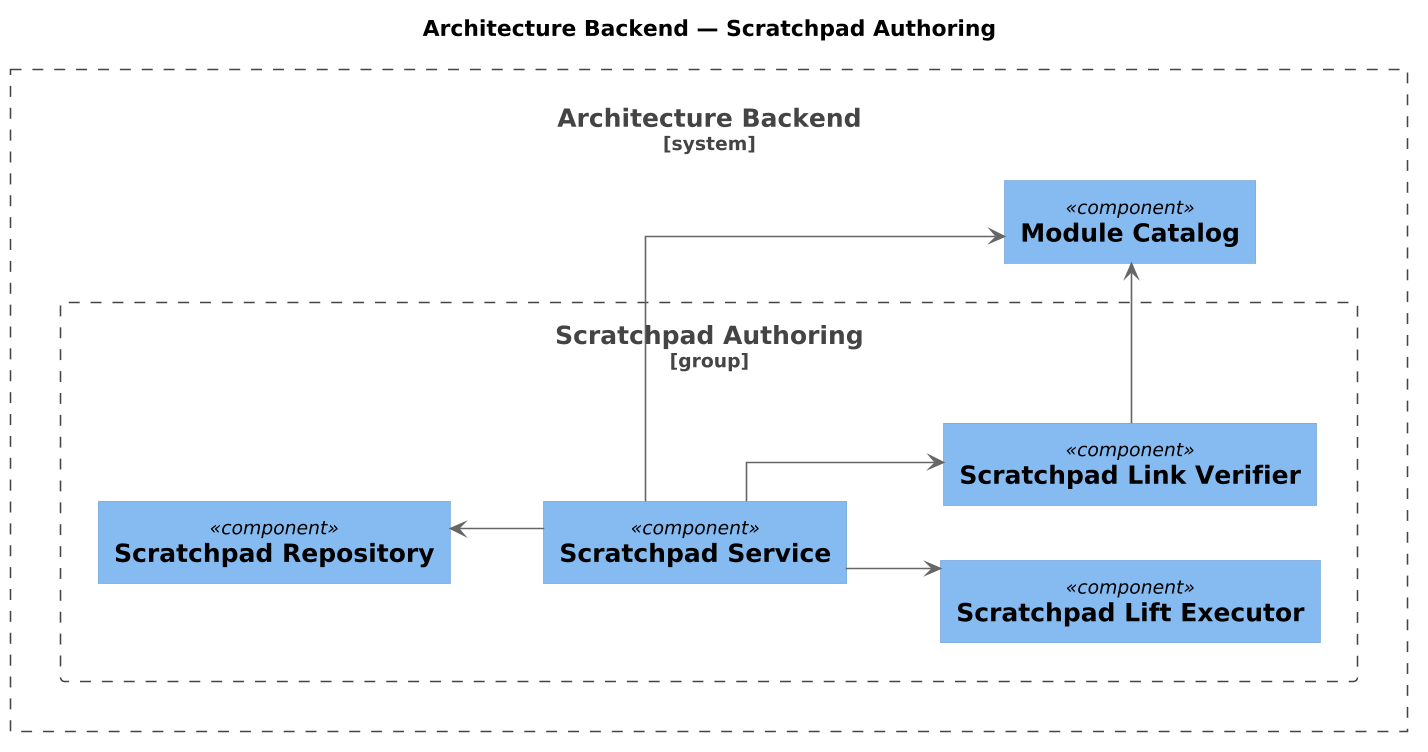

The diagram above was rendered by PlantUML. Its source (embedded in the PNG):
@startuml
skinparamlocked dpi 150
!include <C4/C4_Component>
left to right direction
skinparam shadowing false
skinparam linetype ortho
skinparam defaultTextAlignment center
skinparam wrapWidth 240
skinparam maxMessageSize 240

title Architecture Backend — Scratchpad Authoring

System_Boundary(APP_OYEmP1, "Architecture Backend") {
  Component(APP_yNhgdh, "Module Catalog", "")
  Boundary(GRP_tuxSuXN, "Scratchpad Authoring", "group") {
    Component(APP_7RbfkON, "Scratchpad Repository", "")
    Component(APP_SpexYvB, "Scratchpad Service", "")
    Component(APP__WMG8gv, "Scratchpad Lift Executor", "")
    Component(APP_q6wT1kq, "Scratchpad Link Verifier", "")
    APP_7RbfkON -[hidden]right- APP_SpexYvB
    APP_SpexYvB -[hidden]right- APP__WMG8gv
    APP__WMG8gv -[hidden]right- APP_q6wT1kq

  }
  APP_yNhgdh -[hidden]right- GRP_tuxSuXN

}

APP_SpexYvB --> APP_yNhgdh
APP_q6wT1kq --> APP_yNhgdh
APP_SpexYvB --> APP_7RbfkON
APP_SpexYvB --> APP__WMG8gv
APP_SpexYvB --> APP_q6wT1kq
@enduml